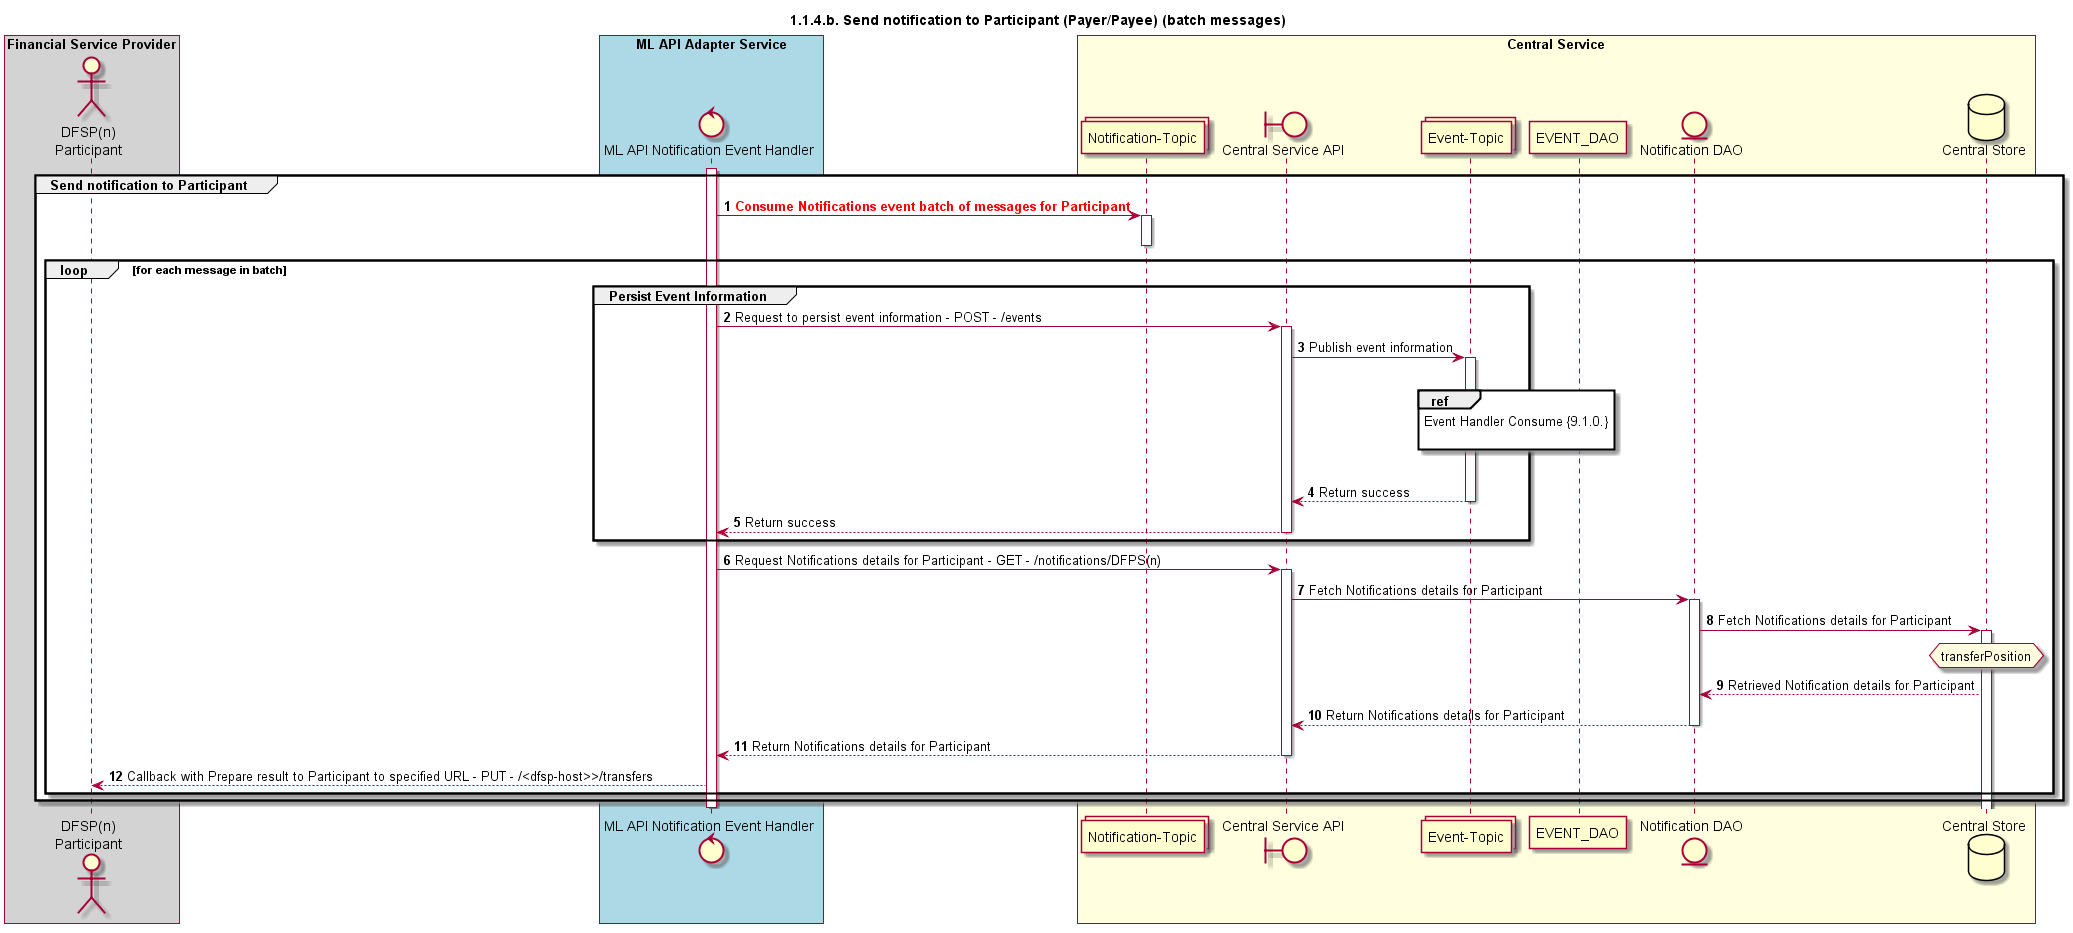

The diagram above was rendered by PlantUML. Its source (embedded in the PNG):
@startuml
title 1.1.4.b. Send notification to Participant (Payer/Payee) (batch messages)

autonumber


actor "DFSP(n)\nParticipant" as DFSP
control "ML API Notification Event Handler" as NOTIFY_HANDLER
boundary "Central Service API" as CSAPI
collections "Notification-Topic" as TOPIC_NOTIFICATIONS
collections "Event-Topic" as TOPIC_EVENTS
entity "Notification DAO" as NOTIFY_DAO
database "Central Store" as DB

box "Financial Service Provider" #lightGray
	participant DFSP
end box

box "ML API Adapter Service" #LightBlue
	participant NOTIFY_HANDLER
end box

box "Central Service" #LightYellow
participant TOPIC_NOTIFICATIONS
    participant CSAPI
    participant TOPIC_EVENTS
    participant EVENT_DAO
    participant NOTIFY_DAO
    participant DB
end box

activate NOTIFY_HANDLER
group Send notification to Participant
    TOPIC_NOTIFICATIONS <- NOTIFY_HANDLER: <color #FF0000>**Consume Notifications event batch of messages for Participant**</color>
    activate TOPIC_NOTIFICATIONS
    deactivate TOPIC_NOTIFICATIONS
    loop for each message in batch
        group Persist Event Information
            NOTIFY_HANDLER -> CSAPI: Request to persist event information - POST - /events
            activate CSAPI
            CSAPI -> TOPIC_EVENTS: Publish event information
            activate TOPIC_EVENTS
            |||
            ref over TOPIC_EVENTS :  Event Handler Consume {9.1.0.} \n
            |||
            TOPIC_EVENTS --> CSAPI: Return success
            deactivate TOPIC_EVENTS
            CSAPI --> NOTIFY_HANDLER: Return success
            deactivate CSAPI
        end
        NOTIFY_HANDLER -> CSAPI: Request Notifications details for Participant - GET - /notifications/DFPS(n)
        activate CSAPI
        CSAPI -> NOTIFY_DAO: Fetch Notifications details for Participant
        activate NOTIFY_DAO
        NOTIFY_DAO -> DB: Fetch Notifications details for Participant
        activate DB
        hnote over DB #lightyellow
            transferPosition
        end note
        DB --> NOTIFY_DAO: Retrieved Notification details for Participant
        NOTIFY_DAO --> CSAPI: Return Notifications details for Participant
        deactivate NOTIFY_DAO
        CSAPI --> NOTIFY_HANDLER: Return Notifications details for Participant
        deactivate CSAPI
        NOTIFY_HANDLER --> DFSP: Callback with Prepare result to Participant to specified URL - PUT - /<dfsp-host>>/transfers
    end
end
deactivate NOTIFY_HANDLER
@enduml